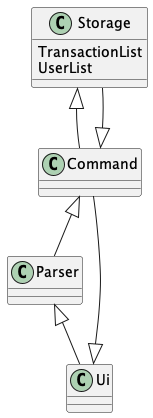

The diagram above was rendered by PlantUML. Its source (embedded in the PNG):
@startuml
'https://plantuml.com/class-diagram

'class UserList
'class TransactionList
class Storage{
    TransactionList
    UserList
}

class Parser
class Command



Command <|-- Parser
Parser <|-- Ui
Ui <|-- Command
Storage <|-- Command
Command <|-- Storage


@enduml